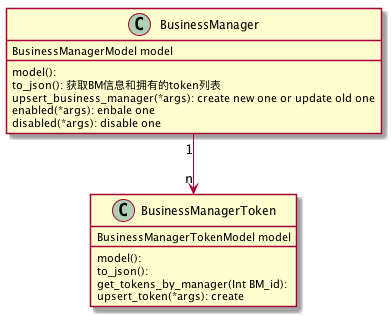

The diagram above was rendered by PlantUML. Its source (embedded in the PNG):
@startuml

class BusinessManager{
    BusinessManagerModel model
    model(): 
    to_json(): 获取BM信息和拥有的token列表
    upsert_business_manager(*args): create new one or update old one
    enabled(*args): enbale one
    disabled(*args): disable one

}

class BusinessManagerToken{
    BusinessManagerTokenModel model 
    model(): 
    to_json(): 
    get_tokens_by_manager(Int BM_id): 
    upsert_token(*args): create 
}

BusinessManager "1" --> "n" BusinessManagerToken
@enduml